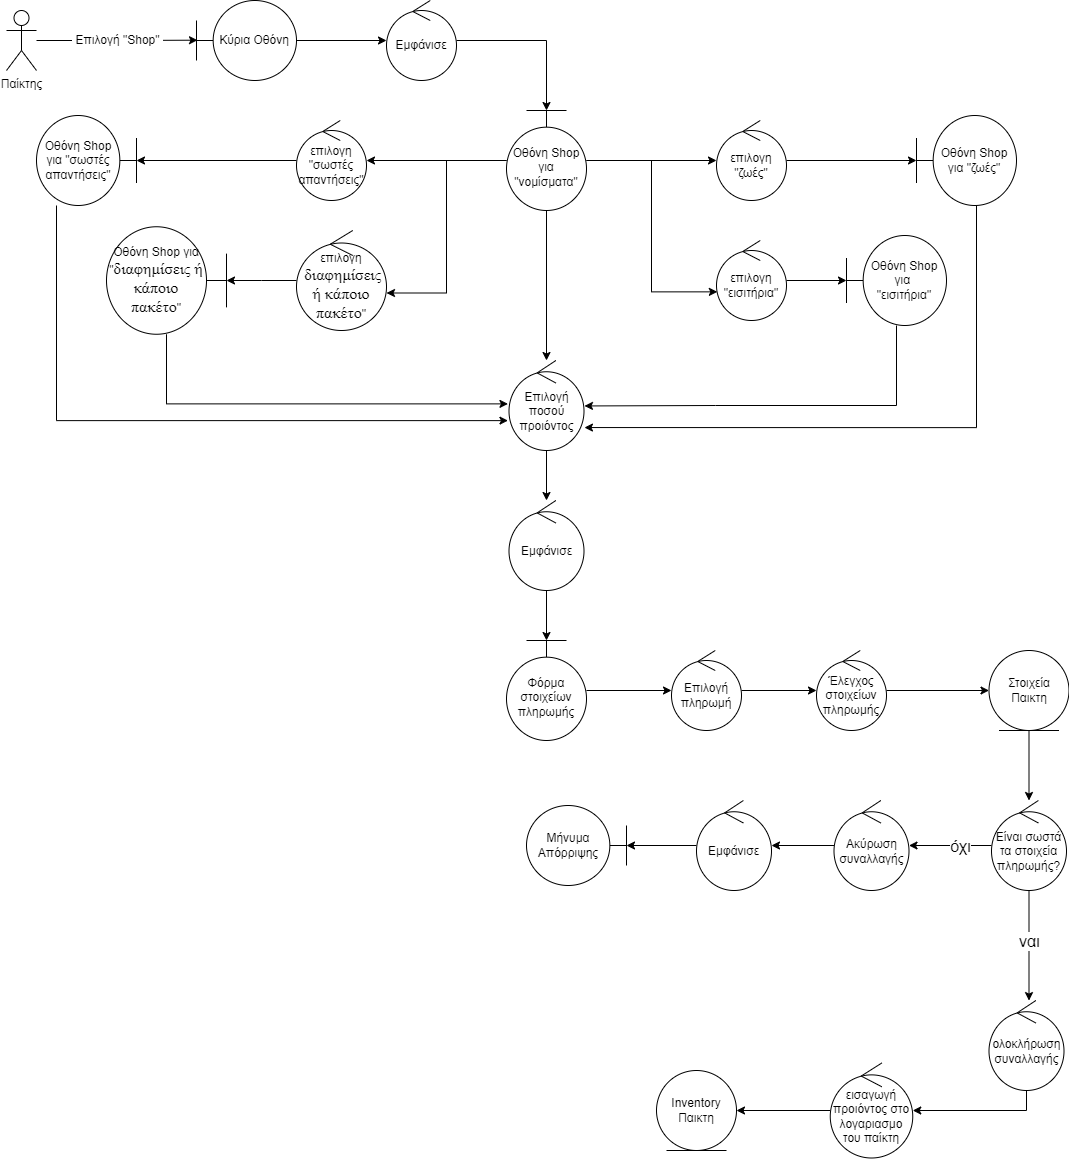

The diagram above was exported from draw.io. Its source (the exported page's mxGraphModel, read from the mxfile embedded in the PNG):
<mxGraphModel dx="2998" dy="684" grid="1" gridSize="10" guides="1" tooltips="1" connect="1" arrows="1" fold="1" page="1" pageScale="1" pageWidth="850" pageHeight="1100" background="none" math="0" shadow="0">
  <root>
    <mxCell id="0" />
    <mxCell id="1" parent="0" />
    <mxCell id="k0BzCZXjAkSA7A1yAT7A-1" value="&lt;font style=&quot;font-size: 12px&quot;&gt;&amp;nbsp;Επιλογή &quot;Shop&quot;&amp;nbsp;&lt;/font&gt;" style="edgeStyle=orthogonalEdgeStyle;rounded=0;orthogonalLoop=1;jettySize=auto;html=1;entryX=0.01;entryY=0.496;entryDx=0;entryDy=0;entryPerimeter=0;" parent="1" source="cs08ac8RoO-0rKKD9jXe-1" target="cs08ac8RoO-0rKKD9jXe-2" edge="1">
      <mxGeometry relative="1" as="geometry" />
    </mxCell>
    <mxCell id="cs08ac8RoO-0rKKD9jXe-1" value="Παίκτης" style="shape=umlActor;verticalLabelPosition=bottom;verticalAlign=top;html=1;" parent="1" vertex="1">
      <mxGeometry x="-1590" y="100" width="30" height="60" as="geometry" />
    </mxCell>
    <mxCell id="k0BzCZXjAkSA7A1yAT7A-2" value="" style="edgeStyle=orthogonalEdgeStyle;rounded=0;orthogonalLoop=1;jettySize=auto;html=1;" parent="1" source="cs08ac8RoO-0rKKD9jXe-2" target="cs08ac8RoO-0rKKD9jXe-4" edge="1">
      <mxGeometry relative="1" as="geometry" />
    </mxCell>
    <mxCell id="cs08ac8RoO-0rKKD9jXe-2" value="Κύρια Οθόνη" style="shape=umlBoundary;whiteSpace=wrap;html=1;" parent="1" vertex="1">
      <mxGeometry x="-1400" y="90" width="100" height="80" as="geometry" />
    </mxCell>
    <mxCell id="k0BzCZXjAkSA7A1yAT7A-18" value="" style="edgeStyle=orthogonalEdgeStyle;rounded=0;orthogonalLoop=1;jettySize=auto;html=1;" parent="1" source="cs08ac8RoO-0rKKD9jXe-3" target="k0BzCZXjAkSA7A1yAT7A-17" edge="1">
      <mxGeometry relative="1" as="geometry" />
    </mxCell>
    <mxCell id="cs08ac8RoO-0rKKD9jXe-3" value="Στοιχεία Παικτη" style="ellipse;shape=umlEntity;whiteSpace=wrap;html=1;" parent="1" vertex="1">
      <mxGeometry x="-607.5" y="740" width="80" height="80" as="geometry" />
    </mxCell>
    <mxCell id="k0BzCZXjAkSA7A1yAT7A-4" value="" style="edgeStyle=orthogonalEdgeStyle;rounded=0;orthogonalLoop=1;jettySize=auto;html=1;" parent="1" source="cs08ac8RoO-0rKKD9jXe-4" target="k0BzCZXjAkSA7A1yAT7A-3" edge="1">
      <mxGeometry relative="1" as="geometry" />
    </mxCell>
    <mxCell id="cs08ac8RoO-0rKKD9jXe-4" value="Εμφάνισε" style="ellipse;shape=umlControl;whiteSpace=wrap;html=1;" parent="1" vertex="1">
      <mxGeometry x="-1210" y="90" width="70" height="80" as="geometry" />
    </mxCell>
    <mxCell id="k0BzCZXjAkSA7A1yAT7A-6" value="" style="edgeStyle=orthogonalEdgeStyle;rounded=0;orthogonalLoop=1;jettySize=auto;html=1;" parent="1" source="k0BzCZXjAkSA7A1yAT7A-3" target="k0BzCZXjAkSA7A1yAT7A-5" edge="1">
      <mxGeometry relative="1" as="geometry" />
    </mxCell>
    <mxCell id="QCJDNGnkqu8njA1xbu9C-2" value="" style="edgeStyle=orthogonalEdgeStyle;rounded=0;orthogonalLoop=1;jettySize=auto;html=1;" edge="1" parent="1" source="k0BzCZXjAkSA7A1yAT7A-3" target="QCJDNGnkqu8njA1xbu9C-1">
      <mxGeometry relative="1" as="geometry" />
    </mxCell>
    <mxCell id="QCJDNGnkqu8njA1xbu9C-12" style="edgeStyle=orthogonalEdgeStyle;rounded=0;orthogonalLoop=1;jettySize=auto;html=1;entryX=1;entryY=0.625;entryDx=0;entryDy=0;entryPerimeter=0;" edge="1" parent="1" source="k0BzCZXjAkSA7A1yAT7A-3" target="QCJDNGnkqu8njA1xbu9C-6">
      <mxGeometry relative="1" as="geometry" />
    </mxCell>
    <mxCell id="QCJDNGnkqu8njA1xbu9C-16" value="" style="edgeStyle=orthogonalEdgeStyle;rounded=0;orthogonalLoop=1;jettySize=auto;html=1;" edge="1" parent="1" source="k0BzCZXjAkSA7A1yAT7A-3" target="QCJDNGnkqu8njA1xbu9C-15">
      <mxGeometry relative="1" as="geometry" />
    </mxCell>
    <mxCell id="QCJDNGnkqu8njA1xbu9C-23" style="edgeStyle=orthogonalEdgeStyle;rounded=0;orthogonalLoop=1;jettySize=auto;html=1;entryX=0.012;entryY=0.642;entryDx=0;entryDy=0;entryPerimeter=0;" edge="1" parent="1" source="k0BzCZXjAkSA7A1yAT7A-3" target="QCJDNGnkqu8njA1xbu9C-19">
      <mxGeometry relative="1" as="geometry" />
    </mxCell>
    <mxCell id="k0BzCZXjAkSA7A1yAT7A-3" value="Οθόνη Shop για &quot;νομίσματα&quot;" style="shape=umlBoundary;whiteSpace=wrap;html=1;direction=south;" parent="1" vertex="1">
      <mxGeometry x="-1090" y="200" width="80" height="100" as="geometry" />
    </mxCell>
    <mxCell id="QCJDNGnkqu8njA1xbu9C-55" value="" style="edgeStyle=orthogonalEdgeStyle;rounded=0;orthogonalLoop=1;jettySize=auto;html=1;" edge="1" parent="1" source="k0BzCZXjAkSA7A1yAT7A-5" target="QCJDNGnkqu8njA1xbu9C-53">
      <mxGeometry relative="1" as="geometry" />
    </mxCell>
    <mxCell id="k0BzCZXjAkSA7A1yAT7A-5" value="Επιλογή ποσού προιόντος" style="ellipse;shape=umlControl;whiteSpace=wrap;html=1;" parent="1" vertex="1">
      <mxGeometry x="-1087.5" y="450" width="75" height="90" as="geometry" />
    </mxCell>
    <mxCell id="k0BzCZXjAkSA7A1yAT7A-10" value="" style="edgeStyle=orthogonalEdgeStyle;rounded=0;orthogonalLoop=1;jettySize=auto;html=1;" parent="1" source="k0BzCZXjAkSA7A1yAT7A-7" target="k0BzCZXjAkSA7A1yAT7A-9" edge="1">
      <mxGeometry relative="1" as="geometry" />
    </mxCell>
    <mxCell id="k0BzCZXjAkSA7A1yAT7A-7" value="Φόρμα στοιχείων πληρωμής" style="shape=umlBoundary;whiteSpace=wrap;html=1;direction=south;" parent="1" vertex="1">
      <mxGeometry x="-1090" y="730" width="80" height="100" as="geometry" />
    </mxCell>
    <mxCell id="k0BzCZXjAkSA7A1yAT7A-12" value="" style="edgeStyle=orthogonalEdgeStyle;rounded=0;orthogonalLoop=1;jettySize=auto;html=1;" parent="1" source="k0BzCZXjAkSA7A1yAT7A-9" target="k0BzCZXjAkSA7A1yAT7A-11" edge="1">
      <mxGeometry relative="1" as="geometry" />
    </mxCell>
    <mxCell id="k0BzCZXjAkSA7A1yAT7A-9" value="Επιλογή πληρωμή" style="ellipse;shape=umlControl;whiteSpace=wrap;html=1;" parent="1" vertex="1">
      <mxGeometry x="-925" y="740" width="70" height="80" as="geometry" />
    </mxCell>
    <mxCell id="k0BzCZXjAkSA7A1yAT7A-13" value="" style="edgeStyle=orthogonalEdgeStyle;rounded=0;orthogonalLoop=1;jettySize=auto;html=1;" parent="1" source="k0BzCZXjAkSA7A1yAT7A-11" target="cs08ac8RoO-0rKKD9jXe-3" edge="1">
      <mxGeometry relative="1" as="geometry" />
    </mxCell>
    <mxCell id="k0BzCZXjAkSA7A1yAT7A-11" value="Έλεγχος στοιχείων πληρωμής" style="ellipse;shape=umlControl;whiteSpace=wrap;html=1;" parent="1" vertex="1">
      <mxGeometry x="-780" y="740" width="70" height="80" as="geometry" />
    </mxCell>
    <mxCell id="k0BzCZXjAkSA7A1yAT7A-20" value="" style="edgeStyle=orthogonalEdgeStyle;rounded=0;orthogonalLoop=1;jettySize=auto;html=1;" parent="1" source="k0BzCZXjAkSA7A1yAT7A-17" target="k0BzCZXjAkSA7A1yAT7A-19" edge="1">
      <mxGeometry relative="1" as="geometry" />
    </mxCell>
    <mxCell id="k0BzCZXjAkSA7A1yAT7A-24" value="όχι" style="edgeLabel;html=1;align=center;verticalAlign=middle;resizable=0;points=[];fontSize=16;" parent="k0BzCZXjAkSA7A1yAT7A-20" vertex="1" connectable="0">
      <mxGeometry x="-0.25" y="3" relative="1" as="geometry">
        <mxPoint y="-3" as="offset" />
      </mxGeometry>
    </mxCell>
    <mxCell id="k0BzCZXjAkSA7A1yAT7A-22" value="" style="edgeStyle=orthogonalEdgeStyle;rounded=0;orthogonalLoop=1;jettySize=auto;html=1;" parent="1" source="k0BzCZXjAkSA7A1yAT7A-17" target="k0BzCZXjAkSA7A1yAT7A-21" edge="1">
      <mxGeometry y="10" relative="1" as="geometry">
        <Array as="points">
          <mxPoint x="-570" y="950" />
          <mxPoint x="-570" y="950" />
        </Array>
        <mxPoint as="offset" />
      </mxGeometry>
    </mxCell>
    <mxCell id="k0BzCZXjAkSA7A1yAT7A-27" value="ναι" style="edgeLabel;html=1;align=center;verticalAlign=middle;resizable=0;points=[];fontSize=16;" parent="k0BzCZXjAkSA7A1yAT7A-22" vertex="1" connectable="0">
      <mxGeometry x="-0.2095" relative="1" as="geometry">
        <mxPoint y="7" as="offset" />
      </mxGeometry>
    </mxCell>
    <mxCell id="k0BzCZXjAkSA7A1yAT7A-17" value="Είναι σωστά τα στοιχεία πληρωμής?" style="ellipse;shape=umlControl;whiteSpace=wrap;html=1;" parent="1" vertex="1">
      <mxGeometry x="-605" y="890" width="75" height="90" as="geometry" />
    </mxCell>
    <mxCell id="QCJDNGnkqu8njA1xbu9C-27" value="" style="edgeStyle=orthogonalEdgeStyle;rounded=0;orthogonalLoop=1;jettySize=auto;html=1;" edge="1" parent="1" source="k0BzCZXjAkSA7A1yAT7A-19" target="QCJDNGnkqu8njA1xbu9C-26">
      <mxGeometry relative="1" as="geometry" />
    </mxCell>
    <mxCell id="k0BzCZXjAkSA7A1yAT7A-19" value="Ακύρωση συναλλαγής" style="ellipse;shape=umlControl;whiteSpace=wrap;html=1;" parent="1" vertex="1">
      <mxGeometry x="-762.5" y="890" width="75" height="90" as="geometry" />
    </mxCell>
    <mxCell id="k0BzCZXjAkSA7A1yAT7A-29" value="" style="edgeStyle=orthogonalEdgeStyle;rounded=0;orthogonalLoop=1;jettySize=auto;html=1;fontSize=16;" parent="1" source="k0BzCZXjAkSA7A1yAT7A-21" target="k0BzCZXjAkSA7A1yAT7A-28" edge="1">
      <mxGeometry relative="1" as="geometry">
        <Array as="points">
          <mxPoint x="-570" y="1140" />
        </Array>
      </mxGeometry>
    </mxCell>
    <mxCell id="k0BzCZXjAkSA7A1yAT7A-21" value="ολοκλήρωση συναλλαγής" style="ellipse;shape=umlControl;whiteSpace=wrap;html=1;" parent="1" vertex="1">
      <mxGeometry x="-607.5" y="1090" width="75" height="90" as="geometry" />
    </mxCell>
    <mxCell id="k0BzCZXjAkSA7A1yAT7A-31" value="" style="edgeStyle=orthogonalEdgeStyle;rounded=0;orthogonalLoop=1;jettySize=auto;html=1;fontSize=16;" parent="1" source="k0BzCZXjAkSA7A1yAT7A-28" target="k0BzCZXjAkSA7A1yAT7A-30" edge="1">
      <mxGeometry relative="1" as="geometry" />
    </mxCell>
    <mxCell id="k0BzCZXjAkSA7A1yAT7A-28" value="εισαγωγή προιόντος στο λογαριασμο του παίκτη" style="ellipse;shape=umlControl;whiteSpace=wrap;html=1;" parent="1" vertex="1">
      <mxGeometry x="-766.25" y="1152.5" width="82.5" height="95" as="geometry" />
    </mxCell>
    <mxCell id="k0BzCZXjAkSA7A1yAT7A-30" value="Inventory Παικτη" style="ellipse;shape=umlEntity;whiteSpace=wrap;html=1;" parent="1" vertex="1">
      <mxGeometry x="-940" y="1160" width="80" height="80" as="geometry" />
    </mxCell>
    <mxCell id="k0BzCZXjAkSA7A1yAT7A-32" value="Μήνυμα Απόρριψης" style="shape=umlBoundary;whiteSpace=wrap;html=1;direction=west;" parent="1" vertex="1">
      <mxGeometry x="-1070" y="895" width="100" height="80" as="geometry" />
    </mxCell>
    <mxCell id="QCJDNGnkqu8njA1xbu9C-4" value="" style="edgeStyle=orthogonalEdgeStyle;rounded=0;orthogonalLoop=1;jettySize=auto;html=1;" edge="1" parent="1" source="QCJDNGnkqu8njA1xbu9C-1" target="QCJDNGnkqu8njA1xbu9C-3">
      <mxGeometry relative="1" as="geometry" />
    </mxCell>
    <mxCell id="QCJDNGnkqu8njA1xbu9C-1" value="επιλογη &quot;σωστές απαντήσεις&quot;" style="ellipse;shape=umlControl;whiteSpace=wrap;html=1;" vertex="1" parent="1">
      <mxGeometry x="-1300" y="210" width="70" height="80" as="geometry" />
    </mxCell>
    <mxCell id="QCJDNGnkqu8njA1xbu9C-13" style="edgeStyle=orthogonalEdgeStyle;rounded=0;orthogonalLoop=1;jettySize=auto;html=1;entryX=-0.014;entryY=0.668;entryDx=0;entryDy=0;entryPerimeter=0;" edge="1" parent="1" source="QCJDNGnkqu8njA1xbu9C-3" target="k0BzCZXjAkSA7A1yAT7A-5">
      <mxGeometry relative="1" as="geometry">
        <Array as="points">
          <mxPoint x="-1540" y="510" />
        </Array>
      </mxGeometry>
    </mxCell>
    <mxCell id="QCJDNGnkqu8njA1xbu9C-3" value="Οθόνη Shop για &quot;σωστές απαντήσεις&quot;&lt;br&gt;" style="shape=umlBoundary;whiteSpace=wrap;html=1;direction=west;" vertex="1" parent="1">
      <mxGeometry x="-1560" y="205" width="100" height="90" as="geometry" />
    </mxCell>
    <mxCell id="QCJDNGnkqu8njA1xbu9C-10" value="" style="edgeStyle=orthogonalEdgeStyle;rounded=0;orthogonalLoop=1;jettySize=auto;html=1;" edge="1" parent="1" source="QCJDNGnkqu8njA1xbu9C-6" target="QCJDNGnkqu8njA1xbu9C-9">
      <mxGeometry relative="1" as="geometry" />
    </mxCell>
    <mxCell id="QCJDNGnkqu8njA1xbu9C-6" value="επιλογη&lt;br&gt;&amp;nbsp;&lt;font face=&quot;times new roman, serif&quot;&gt;&lt;span style=&quot;font-size: 16px&quot;&gt;διαφημίσεις ή κάποιο πακέτο&lt;/span&gt;&lt;/font&gt;&quot;" style="ellipse;shape=umlControl;whiteSpace=wrap;html=1;" vertex="1" parent="1">
      <mxGeometry x="-1300" y="320" width="90" height="100" as="geometry" />
    </mxCell>
    <mxCell id="QCJDNGnkqu8njA1xbu9C-14" style="edgeStyle=orthogonalEdgeStyle;rounded=0;orthogonalLoop=1;jettySize=auto;html=1;entryX=-0.014;entryY=0.482;entryDx=0;entryDy=0;entryPerimeter=0;" edge="1" parent="1" source="QCJDNGnkqu8njA1xbu9C-9" target="k0BzCZXjAkSA7A1yAT7A-5">
      <mxGeometry relative="1" as="geometry">
        <Array as="points">
          <mxPoint x="-1430" y="493" />
        </Array>
      </mxGeometry>
    </mxCell>
    <mxCell id="QCJDNGnkqu8njA1xbu9C-9" value="Οθόνη Shop για &quot;&lt;font face=&quot;times new roman, serif&quot;&gt;&lt;span style=&quot;font-size: 16px&quot;&gt;διαφημίσεις ή κάποιο πακέτο&lt;/span&gt;&lt;/font&gt;&quot;" style="shape=umlBoundary;whiteSpace=wrap;html=1;direction=west;" vertex="1" parent="1">
      <mxGeometry x="-1490" y="316.25" width="120" height="107.5" as="geometry" />
    </mxCell>
    <mxCell id="QCJDNGnkqu8njA1xbu9C-18" value="" style="edgeStyle=orthogonalEdgeStyle;rounded=0;orthogonalLoop=1;jettySize=auto;html=1;" edge="1" parent="1" source="QCJDNGnkqu8njA1xbu9C-15" target="QCJDNGnkqu8njA1xbu9C-17">
      <mxGeometry relative="1" as="geometry" />
    </mxCell>
    <mxCell id="QCJDNGnkqu8njA1xbu9C-15" value="επιλογη &quot;ζωές&quot;" style="ellipse;shape=umlControl;whiteSpace=wrap;html=1;" vertex="1" parent="1">
      <mxGeometry x="-880" y="210" width="70" height="80" as="geometry" />
    </mxCell>
    <mxCell id="QCJDNGnkqu8njA1xbu9C-25" style="edgeStyle=orthogonalEdgeStyle;rounded=0;orthogonalLoop=1;jettySize=auto;html=1;entryX=1.006;entryY=0.745;entryDx=0;entryDy=0;entryPerimeter=0;" edge="1" parent="1" source="QCJDNGnkqu8njA1xbu9C-17" target="k0BzCZXjAkSA7A1yAT7A-5">
      <mxGeometry relative="1" as="geometry">
        <Array as="points">
          <mxPoint x="-620" y="517" />
        </Array>
      </mxGeometry>
    </mxCell>
    <mxCell id="QCJDNGnkqu8njA1xbu9C-17" value="Οθόνη Shop για &quot;ζωές&quot;" style="shape=umlBoundary;whiteSpace=wrap;html=1;direction=east;" vertex="1" parent="1">
      <mxGeometry x="-680" y="205" width="100" height="90" as="geometry" />
    </mxCell>
    <mxCell id="QCJDNGnkqu8njA1xbu9C-22" value="" style="edgeStyle=orthogonalEdgeStyle;rounded=0;orthogonalLoop=1;jettySize=auto;html=1;" edge="1" parent="1" source="QCJDNGnkqu8njA1xbu9C-19" target="QCJDNGnkqu8njA1xbu9C-21">
      <mxGeometry relative="1" as="geometry" />
    </mxCell>
    <mxCell id="QCJDNGnkqu8njA1xbu9C-19" value="επιλογη &quot;εισιτήρια&quot;" style="ellipse;shape=umlControl;whiteSpace=wrap;html=1;" vertex="1" parent="1">
      <mxGeometry x="-880" y="330" width="70" height="80" as="geometry" />
    </mxCell>
    <mxCell id="QCJDNGnkqu8njA1xbu9C-24" style="edgeStyle=orthogonalEdgeStyle;rounded=0;orthogonalLoop=1;jettySize=auto;html=1;entryX=1.006;entryY=0.505;entryDx=0;entryDy=0;entryPerimeter=0;" edge="1" parent="1" source="QCJDNGnkqu8njA1xbu9C-21" target="k0BzCZXjAkSA7A1yAT7A-5">
      <mxGeometry relative="1" as="geometry">
        <Array as="points">
          <mxPoint x="-700" y="495" />
          <mxPoint x="-881" y="495" />
        </Array>
      </mxGeometry>
    </mxCell>
    <mxCell id="QCJDNGnkqu8njA1xbu9C-21" value="Οθόνη Shop για &lt;br&gt;&quot;εισιτήρια&quot;&lt;br&gt;" style="shape=umlBoundary;whiteSpace=wrap;html=1;direction=east;" vertex="1" parent="1">
      <mxGeometry x="-750" y="325" width="100" height="90" as="geometry" />
    </mxCell>
    <mxCell id="QCJDNGnkqu8njA1xbu9C-28" value="" style="edgeStyle=orthogonalEdgeStyle;rounded=0;orthogonalLoop=1;jettySize=auto;html=1;" edge="1" parent="1" source="QCJDNGnkqu8njA1xbu9C-26" target="k0BzCZXjAkSA7A1yAT7A-32">
      <mxGeometry relative="1" as="geometry" />
    </mxCell>
    <mxCell id="QCJDNGnkqu8njA1xbu9C-26" value="Εμφάνισε" style="ellipse;shape=umlControl;whiteSpace=wrap;html=1;" vertex="1" parent="1">
      <mxGeometry x="-900" y="890" width="75" height="90" as="geometry" />
    </mxCell>
    <mxCell id="QCJDNGnkqu8njA1xbu9C-56" value="" style="edgeStyle=orthogonalEdgeStyle;rounded=0;orthogonalLoop=1;jettySize=auto;html=1;" edge="1" parent="1" source="QCJDNGnkqu8njA1xbu9C-53" target="k0BzCZXjAkSA7A1yAT7A-7">
      <mxGeometry relative="1" as="geometry" />
    </mxCell>
    <mxCell id="QCJDNGnkqu8njA1xbu9C-53" value="Εμφάνισε" style="ellipse;shape=umlControl;whiteSpace=wrap;html=1;" vertex="1" parent="1">
      <mxGeometry x="-1087.5" y="590" width="75" height="90" as="geometry" />
    </mxCell>
  </root>
</mxGraphModel>